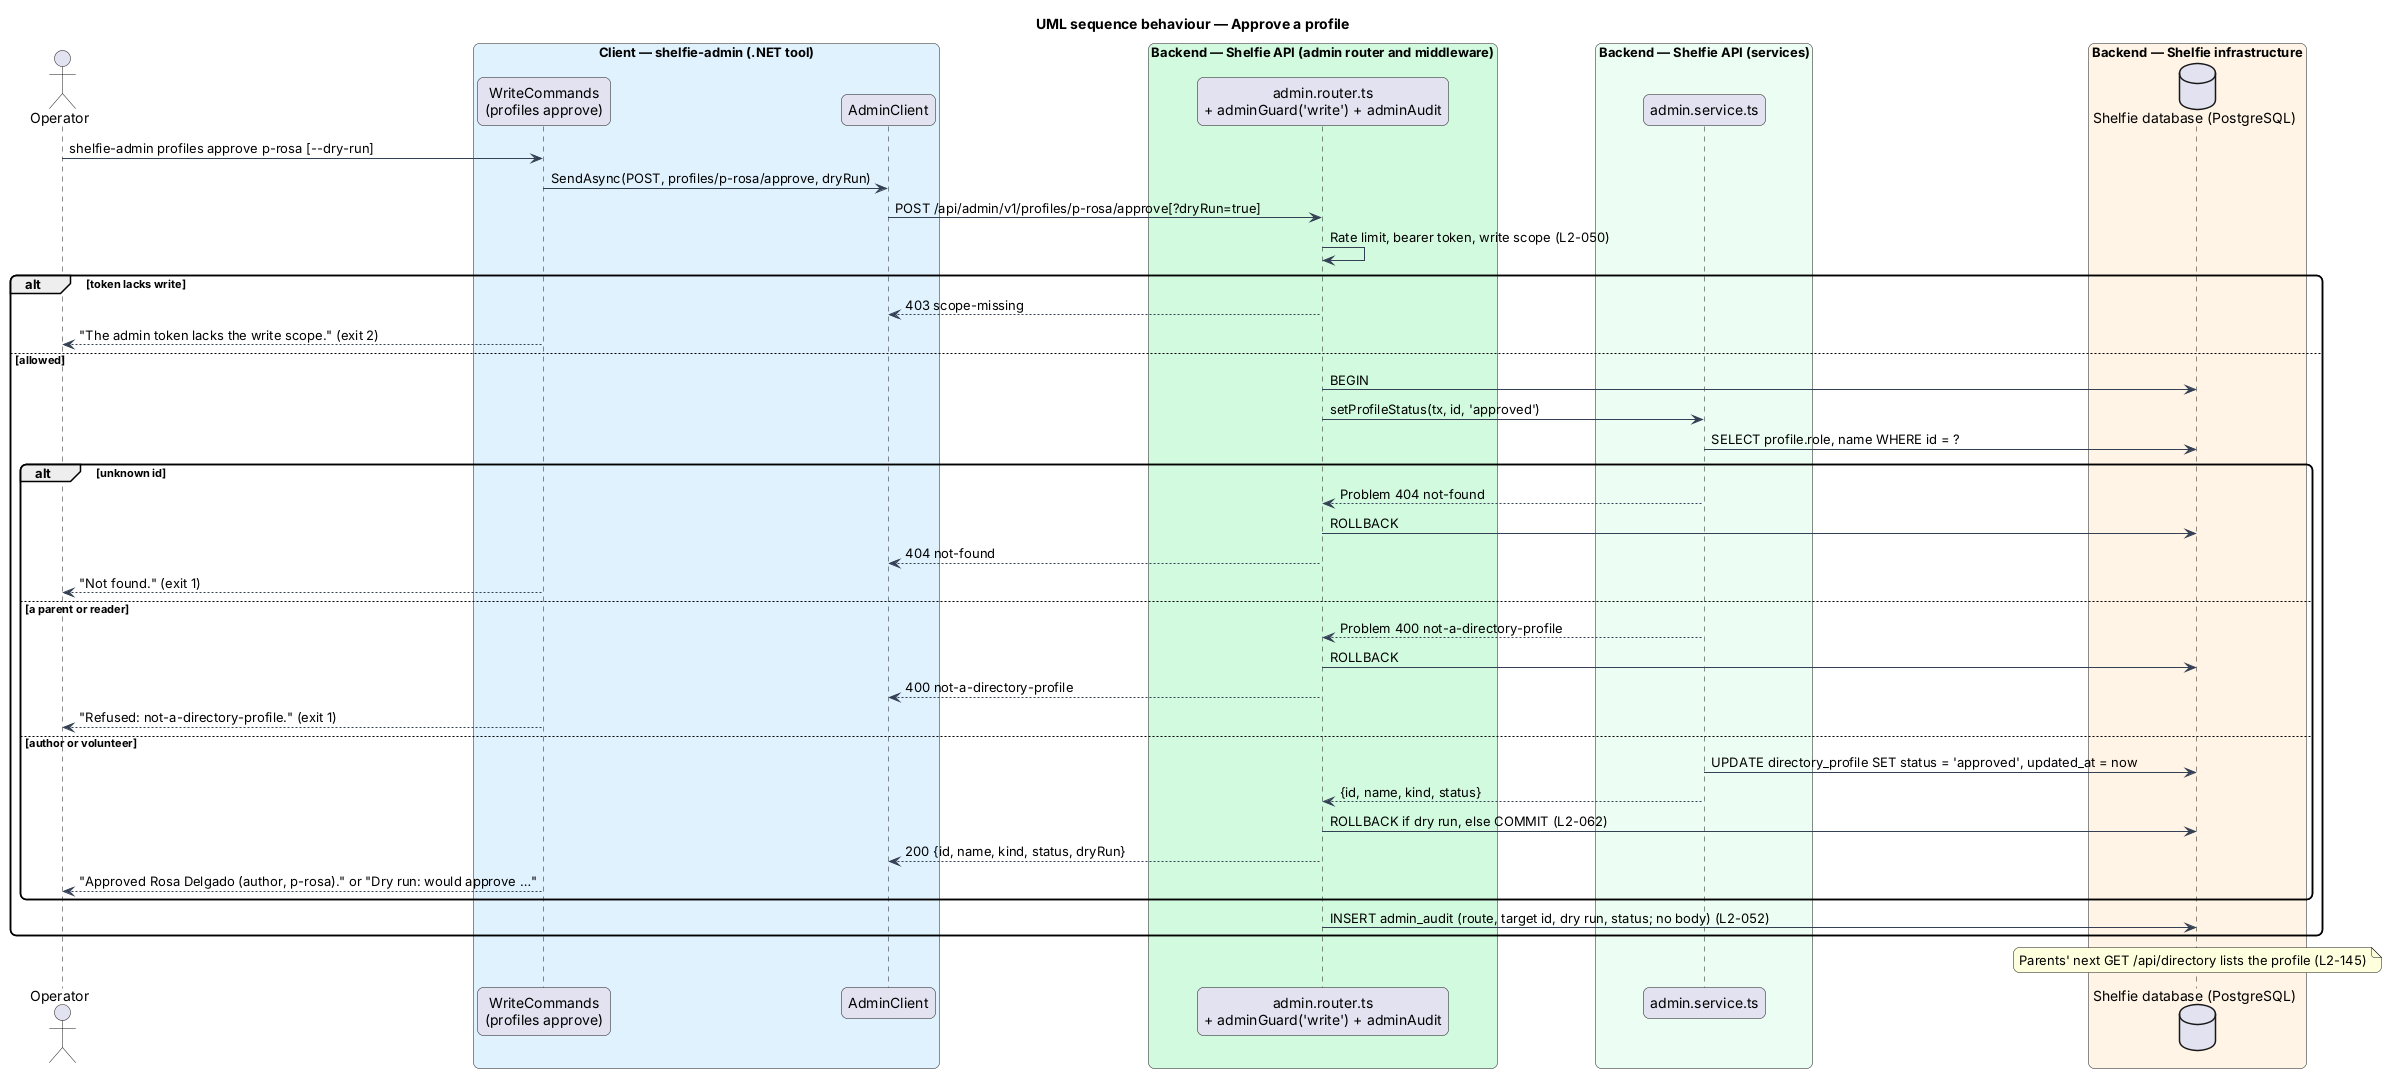

The diagram above was rendered by PlantUML. Its source (embedded in the PNG):
@startuml
title UML sequence behaviour — Approve a profile
skinparam backgroundColor #FFFFFF
skinparam shadowing false
skinparam roundcorner 12
skinparam defaultFontName Arial
skinparam ArrowColor #344054
actor "Operator" as operator
box "Client — shelfie-admin (.NET tool)" #E0F2FE
  participant "WriteCommands\n(profiles approve)" as cmd
  participant "AdminClient" as client
end box
box "Backend — Shelfie API (admin router and middleware)" #D1FADF
  participant "admin.router.ts\n+ adminGuard('write') + adminAudit" as router
end box
box "Backend — Shelfie API (services)" #ECFDF3
  participant "admin.service.ts" as service
end box
box "Backend — Shelfie infrastructure" #FFF4E5
  database "Shelfie database (PostgreSQL)" as db
end box

operator -> cmd : shelfie-admin profiles approve p-rosa [--dry-run]
cmd -> client : SendAsync(POST, profiles/p-rosa/approve, dryRun)
client -> router : POST /api/admin/v1/profiles/p-rosa/approve[?dryRun=true]
router -> router : Rate limit, bearer token, write scope (L2-050)
alt token lacks write
  router --> client : 403 scope-missing
  cmd --> operator : "The admin token lacks the write scope." (exit 2)
else allowed
  router -> db : BEGIN
  router -> service : setProfileStatus(tx, id, 'approved')
  service -> db : SELECT profile.role, name WHERE id = ?
  alt unknown id
    service --> router : Problem 404 not-found
    router -> db : ROLLBACK
    router --> client : 404 not-found
    cmd --> operator : "Not found." (exit 1)
  else a parent or reader
    service --> router : Problem 400 not-a-directory-profile
    router -> db : ROLLBACK
    router --> client : 400 not-a-directory-profile
    cmd --> operator : "Refused: not-a-directory-profile." (exit 1)
  else author or volunteer
    service -> db : UPDATE directory_profile SET status = 'approved', updated_at = now
    service --> router : {id, name, kind, status}
    router -> db : ROLLBACK if dry run, else COMMIT (L2-062)
    router --> client : 200 {id, name, kind, status, dryRun}
    cmd --> operator : "Approved Rosa Delgado (author, p-rosa)." or "Dry run: would approve …"
  end
  router -> db : INSERT admin_audit (route, target id, dry run, status; no body) (L2-052)
end
note over db : Parents' next GET /api/directory lists the profile (L2-145)
@enduml